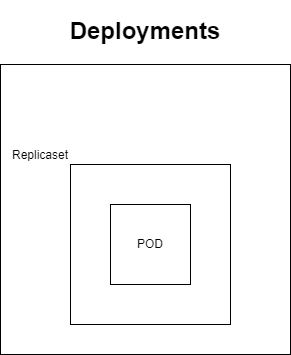

The diagram above was exported from draw.io. Its source (the exported page's mxGraphModel, read from the mxfile embedded in the PNG):
<mxGraphModel dx="1434" dy="738" grid="1" gridSize="10" guides="1" tooltips="1" connect="1" arrows="1" fold="1" page="1" pageScale="1" pageWidth="827" pageHeight="1169" math="0" shadow="0">
  <root>
    <mxCell id="0" />
    <mxCell id="1" parent="0" />
    <mxCell id="boYVjOcVa_vP6ZSzYIFa-1" value="&lt;h1&gt;Deployments&lt;/h1&gt;" style="whiteSpace=wrap;html=1;aspect=fixed;align=center;labelBackgroundColor=none;labelPosition=center;verticalLabelPosition=top;verticalAlign=bottom;" vertex="1" parent="1">
      <mxGeometry x="390" y="350" width="290" height="290" as="geometry" />
    </mxCell>
    <mxCell id="boYVjOcVa_vP6ZSzYIFa-3" value="Replicaset" style="whiteSpace=wrap;html=1;aspect=fixed;align=right;labelBackgroundColor=none;labelPosition=left;verticalLabelPosition=top;verticalAlign=bottom;" vertex="1" parent="1">
      <mxGeometry x="460" y="450" width="160" height="160" as="geometry" />
    </mxCell>
    <mxCell id="boYVjOcVa_vP6ZSzYIFa-2" value="POD" style="whiteSpace=wrap;html=1;aspect=fixed;labelBackgroundColor=none;" vertex="1" parent="1">
      <mxGeometry x="500" y="490" width="80" height="80" as="geometry" />
    </mxCell>
  </root>
</mxGraphModel>